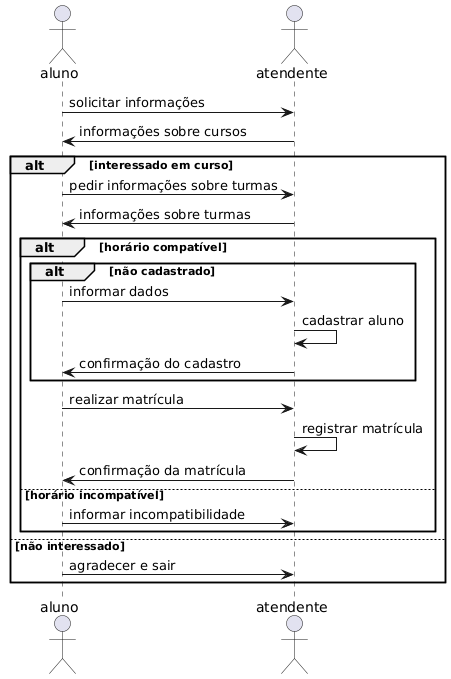

The diagram above was rendered by PlantUML. Its source (embedded in the PNG):
@startuml
actor aluno
actor atendente

aluno -> atendente: solicitar informações
atendente -> aluno: informações sobre cursos

alt interessado em curso
    aluno -> atendente: pedir informações sobre turmas
    atendente -> aluno: informações sobre turmas

    alt horário compatível
        alt não cadastrado
            aluno -> atendente: informar dados
            atendente -> atendente: cadastrar aluno
            atendente -> aluno: confirmação do cadastro
        end

        aluno -> atendente: realizar matrícula
        atendente -> atendente: registrar matrícula
        atendente -> aluno: confirmação da matrícula
    else horário incompatível
        aluno -> atendente: informar incompatibilidade
    end
else não interessado
    aluno -> atendente: agradecer e sair
end
@enduml